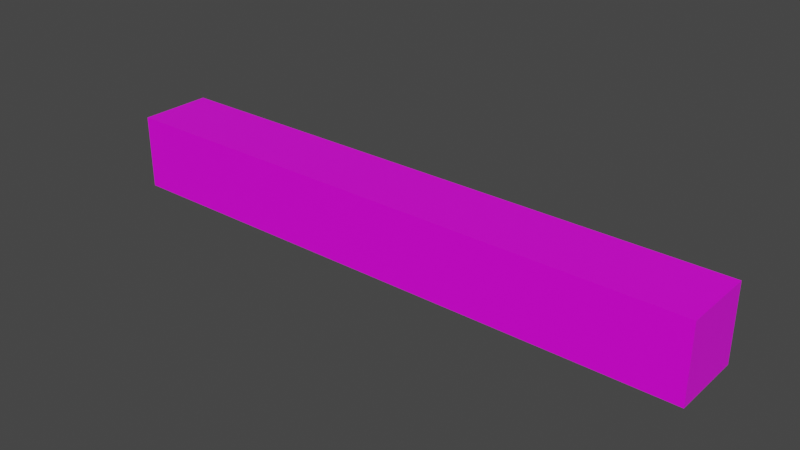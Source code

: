 # Source: glassHorizontalPlane.blend  (saved by Blender 2.90.8; exported with 4.5.12 LTS)
import bpy
from mathutils import Matrix  # noqa: F401  (used for matrix-valued properties, if any)

bpy.ops.wm.read_factory_settings(use_empty=True)
scene = bpy.context.scene
scene.name = 'Scene'

# ---- collections
col_collection = bpy.data.collections.new('Collection'); scene.collection.children.link(col_collection)

# ---- images (referenced by path relative to the original .blend; pixels are not part of the script)
import os
ASSET_DIR = os.environ.get("B2B_ASSET_DIR", "")  # directory of the original .blend (textures are referenced by path, not embedded)
HERE = os.path.dirname(os.path.abspath(__file__))  # packed textures are extracted next to this script under _unpacked/

def load_image(name, relpath, width, height, colorspace="sRGB"):
    """Load a texture the original file referenced (path relative to the .blend, or extracted next to this script)."""
    p = next((c for c in (os.path.join(HERE, relpath), os.path.join(ASSET_DIR, relpath)) if relpath and os.path.exists(c)), "")
    if p:
        img = bpy.data.images.load(p, check_existing=True)
        img.name = name
    else:  # same state as the original file: an image datablock whose file is absent (Cycles renders it pink)
        img = bpy.data.images.new(name, width, height)
        img.source = "FILE"
        img.filepath = "//" + (relpath or name)
    img.colorspace_settings.name = colorspace
    return img
img_hungrytexture_png = load_image('hungryTexture.png', 'hungryTexture.png', 1024, 1024, 'sRGB')

# ---- materials (node trees are filled in below, after node groups)
mat_material = bpy.data.materials.new('Material')
mat_material.alpha_threshold = 0.0
mat_material.use_transparent_shadow = False
mat_material.line_color = (0.0, 0.0, 0.0, 1.0)

# ---- material node trees
mat_material.use_nodes = True; mat_material.node_tree.nodes.clear()
_N = mat_material.node_tree.nodes; _L = mat_material.node_tree.links
n0 = _N.new('ShaderNodeOutputMaterial'); n0.name = 'Material Output'; n0.location = (300, 300)
n1 = _N.new('ShaderNodeBsdfPrincipled'); n1.name = 'Principled BSDF'; n1.location = (10, 300)
n1.distribution = 'GGX'
n1.subsurface_method = 'BURLEY'
n1.inputs[2].default_value = 0.4
n1.inputs[3].default_value = 1.45
n1.inputs[27].default_value = (0.0, 0.0, 0.0, 1.0)
n1.inputs[28].default_value = 1.0
n2 = _N.new('ShaderNodeTexImage'); n2.name = 'Image Texture'; n2.location = (-280, 270)
n2.image = img_hungrytexture_png
_L.new(n1.outputs[0], n0.inputs[0])
_L.new(n2.outputs[0], n1.inputs[0])
n0.is_active_output = True

# ---- world
world_world = bpy.data.worlds.new('World'); scene.world = world_world
world_world.use_nodes = True; world_world.node_tree.nodes.clear()
_N = world_world.node_tree.nodes; _L = world_world.node_tree.links
n0 = _N.new('ShaderNodeOutputWorld'); n0.name = 'World Output'; n0.location = (300, 300)
n1 = _N.new('ShaderNodeBackground'); n1.name = 'Background'; n1.location = (10, 300)
n1.inputs[0].default_value = (0.05088, 0.05088, 0.05088, 1.0)
_L.new(n1.outputs[0], n0.inputs[0])
n0.is_active_output = True
world_world.color = (0.05088, 0.05088, 0.05088)
world_world.use_sun_shadow = False
world_world.sun_shadow_jitter_overblur = 0.0

# ---- meshes
me_cube = bpy.data.meshes.new('Cube')
me_cube.from_pydata([(-3.992, 0.4881, -0.5053), (-3.992, 0.4881, 0.4927), (-3.992, -0.4881, -0.5053), (-3.992, -0.4881, 0.4927), (3.986, 0.4881, -0.5053), (3.986, 0.4881, 0.4927), (3.986, -0.4881, -0.5053), (3.986, -0.4881, 0.4927)], [], [(0, 4, 6, 2), (3, 2, 6, 7), (7, 6, 4, 5), (5, 1, 3, 7), (1, 0, 2, 3), (5, 4, 0, 1)])
_uv = me_cube.uv_layers.new(name='UVMap')
_uv.uv.foreach_set('vector', [0.6347, 0.2998, 0.6347, 0.3131, 0.4896, 0.3138, 0.4896, 0.3005, 0.4896, 0.3139, 0.4896, 0.3005, 0.6345, 0.2998, 0.6345, 0.3132, 0.6348, 0.3132, 0.6348, 0.2998, 0.4897, 0.3005, 0.4897, 0.3139, 0.6347, 0.2999, 0.6347, 0.3132, 0.4896, 0.3139, 0.4896, 0.3006, 0.6347, 0.3132, 0.6347, 0.2998, 0.4896, 0.3005, 0.4896, 0.3139, 0.4897, 0.3139, 0.4897, 0.3005, 0.6347, 0.2998, 0.6347, 0.3132])
me_cube.materials.append(mat_material)
me_cube.use_remesh_preserve_volume = False
me_cube.use_remesh_preserve_attributes = False
me_cube.use_mirror_vertex_groups = False
me_cube.update()

# ---- objects
ob_cube = bpy.data.objects.new('Cube', me_cube)

# ---- transforms, parenting, visibility, modifiers, constraints
ob_cube.location = (0.0, 0.0, 0.0)
ob_cube.lock_rotations_4d = False
ob_cube.empty_display_type = 'ARROWS'
ob_cube.lineart.crease_threshold = 0.0

# ---- collection membership
col_collection.objects.link(ob_cube)

# ---- scene / render settings (as saved in the file)
scene.frame_start = 1; scene.frame_end = 250; scene.frame_set(1)
scene.render.engine = 'BLENDER_EEVEE_NEXT'
scene.cycles.use_denoising = False
scene.cycles.samples = 128
scene.cycles.sampling_pattern = 'TABULATED_SOBOL'
scene.cycles.use_adaptive_sampling = False
scene.cycles.use_light_tree = False
scene.view_settings.view_transform = 'Filmic'
bpy.context.view_layer.update()

# ---- added for rendering (the .blend has no active camera and no usable light): camera, sun
cam_auto = bpy.data.cameras.new('AutoCamera')
cam_auto.lens = 50.0
cam_auto.sensor_width = 36.0
cam_auto.clip_end = 1000.0
ob_auto_camera = bpy.data.objects.new('AutoCamera', cam_auto)
scene.collection.objects.link(ob_auto_camera)
ob_auto_camera.location = (7.49012, -8.99194, 5.98833)
ob_auto_camera.rotation_euler = (1.09748, -7.21219e-08, 0.694738)
scene.camera = ob_auto_camera
light_auto_sun = bpy.data.lights.new('AutoSun', 'SUN')
light_auto_sun.energy = 3.0
light_auto_sun.angle = 0.0523599
ob_auto_sun = bpy.data.objects.new('AutoSun', light_auto_sun)
scene.collection.objects.link(ob_auto_sun)
ob_auto_sun.rotation_euler = (0.872665, 0.174533, 0.523599)
bpy.context.view_layer.update()

